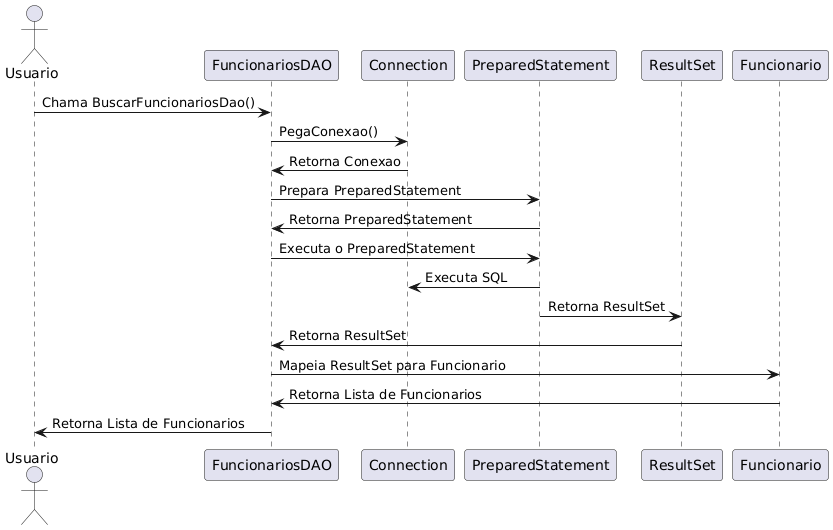

The diagram above was rendered by PlantUML. Its source (embedded in the PNG):
@startuml
actor Usuario
participant "FuncionariosDAO" as DAO
participant "Connection" as Conn
participant "PreparedStatement" as PS
participant "ResultSet" as RS
participant "Funcionario" as Funcionario

Usuario -> DAO: Chama BuscarFuncionariosDao()
DAO -> Conn: PegaConexao()
Conn -> DAO: Retorna Conexao
DAO -> PS: Prepara PreparedStatement
PS -> DAO: Retorna PreparedStatement
DAO -> PS: Executa o PreparedStatement
PS -> Conn: Executa SQL
PS -> RS: Retorna ResultSet
RS -> DAO: Retorna ResultSet
DAO -> Funcionario: Mapeia ResultSet para Funcionario
Funcionario -> DAO: Retorna Lista de Funcionarios
DAO -> Usuario: Retorna Lista de Funcionarios
@enduml